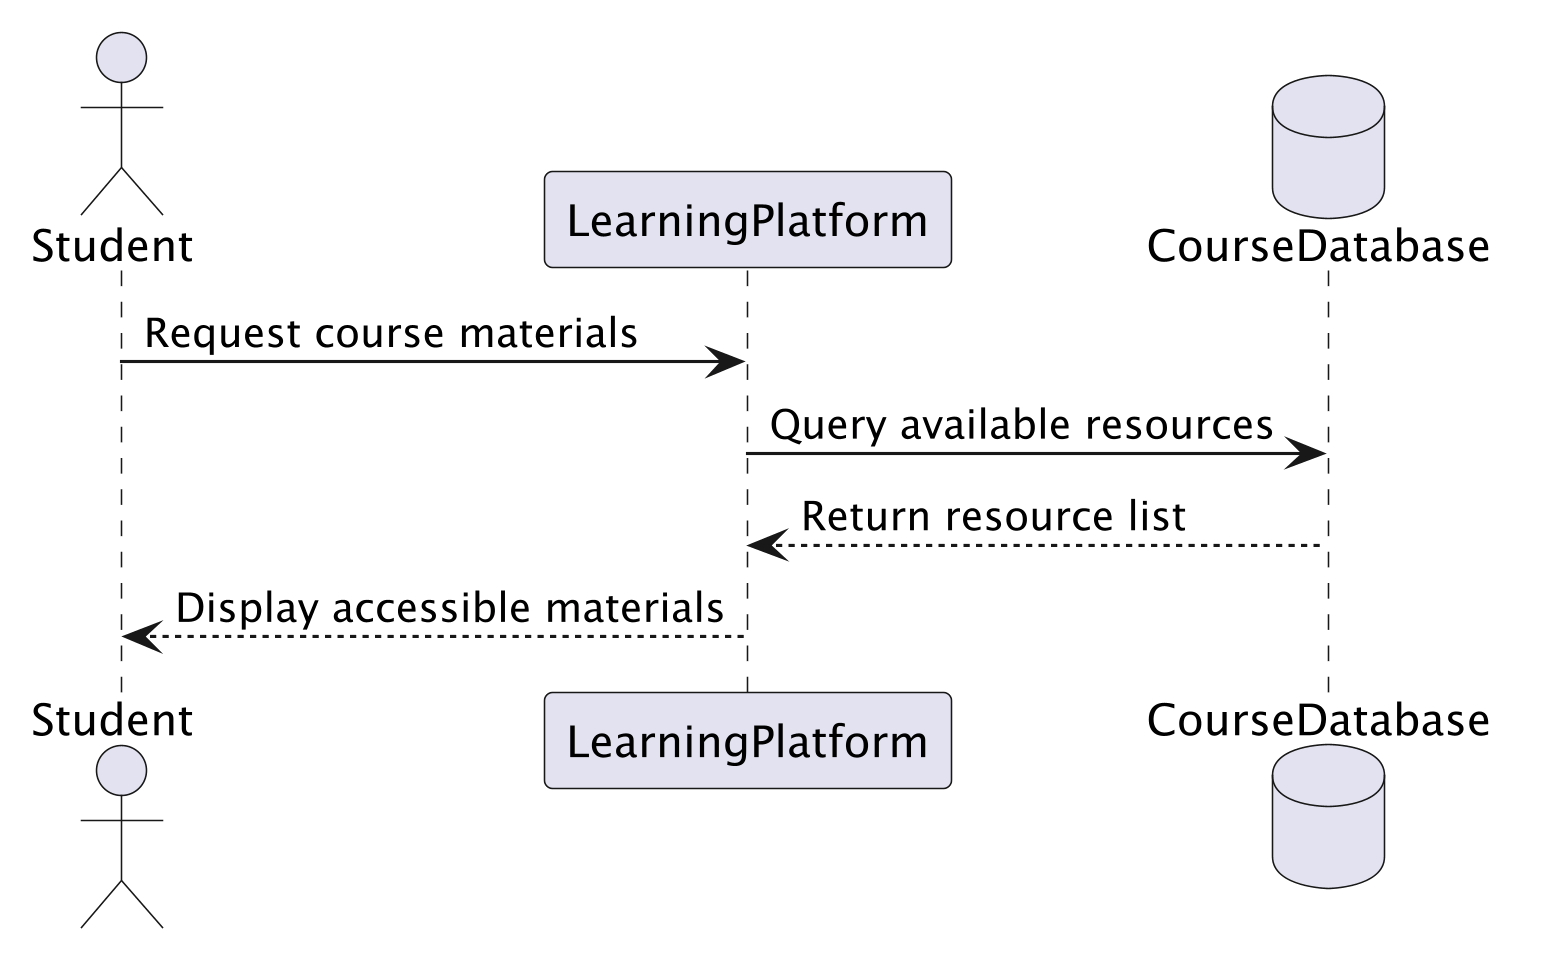

The diagram above was rendered by PlantUML. Its source (embedded in the PNG):
@startuml
skinparam dpi 300
actor Student
participant LearningPlatform
database CourseDatabase

Student -> LearningPlatform : Request course materials
LearningPlatform -> CourseDatabase : Query available resources
CourseDatabase --> LearningPlatform : Return resource list
LearningPlatform --> Student : Display accessible materials
@enduml